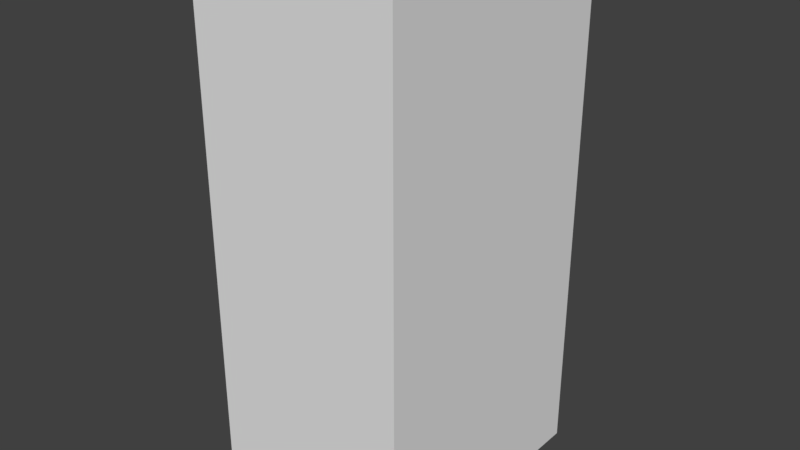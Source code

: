 # Source: 030_fridge.blend  (saved by Blender 2.78.0; exported with 4.5.12 LTS)
import bpy
from mathutils import Matrix  # noqa: F401  (used for matrix-valued properties, if any)

bpy.ops.wm.read_factory_settings(use_empty=True)
scene = bpy.context.scene
scene.name = 'Scene'

# ---- collections
col_collection_1 = bpy.data.collections.new('Collection 1'); scene.collection.children.link(col_collection_1)

# ---- materials (node trees are filled in below, after node groups)
mat_material = bpy.data.materials.new('Material')
mat_material.alpha_threshold = 0.0
mat_material.use_transparent_shadow = False
mat_material.roughness = 0.5
mat_material.line_color = (0.0, 0.0, 0.0, 1.0)

# ---- material node trees

# ---- world
world_world = bpy.data.worlds.new('World'); scene.world = world_world
world_world.color = (0.05088, 0.05088, 0.05088)
world_world.use_sun_shadow = False
world_world.sun_shadow_jitter_overblur = 0.0
world_world.cycles.sampling_method = 'MANUAL'

# ---- meshes
me_cube = bpy.data.meshes.new('Cube')
me_cube.from_pydata([(1.0, 1.0, -1.0), (1.0, -1.0, -1.0), (-1.0, -1.0, -1.0), (-1.0, 1.0, -1.0), (1.0, 1.0, 1.0), (1.0, -1.0, 1.0), (-1.0, -1.0, 1.0), (-1.0, 1.0, 1.0), (0.8122, 1.0, -1.0), (0.8122, -1.0, -1.0), (0.8122, 1.0, 1.0), (0.8122, -1.0, 1.0), (0.7359, 1.0, -1.0), (0.7359, -1.0, -1.0), (0.7359, 1.0, 1.0), (0.7359, -1.0, 1.0), (0.8122, 1.0, -1.0), (0.8122, 1.0, 1.0), (0.8122, -1.0, 1.0), (0.8122, -1.0, -1.0), (0.7359, 1.0, -1.0), (0.7359, -1.0, -1.0), (0.7359, 1.0, 1.0), (0.7359, -1.0, 1.0), (0.8122, 1.0, 1.0), (0.8122, -1.0, 1.0), (0.7359, 1.0, 1.0), (0.7359, -1.0, 1.0), (0.8122, 1.0, 1.0), (0.8122, -1.0, 1.0), (0.7359, 1.0, 1.0), (0.7359, -1.0, 1.0), (0.8122, 1.0, -1.0), (0.8122, 1.0, 1.0), (0.8122, -1.0, 1.0), (0.8122, -1.0, -1.0), (0.7359, 1.0, -1.0), (0.7359, -1.0, -1.0), (0.7359, 1.0, 1.0), (0.7359, -1.0, 1.0), (0.8122, 1.0, 1.0), (0.8122, -1.0, 1.0), (0.7359, 1.0, 1.0), (0.7359, -1.0, 1.0), (0.8122, 1.0, -1.0), (0.8122, 1.0, 1.0), (0.8122, -1.0, 1.0), (0.8122, -1.0, -1.0), (0.7359, 1.0, -1.0), (0.7359, -1.0, -1.0), (0.7359, 1.0, 1.0), (0.7359, -1.0, 1.0), (0.8122, 1.0, 1.0), (0.8122, -1.0, 1.0), (0.7359, 1.0, 1.0), (0.7359, -1.0, 1.0), (0.8122, 1.0, -1.0), (0.8122, 1.0, 1.0), (0.8122, -1.0, 1.0), (0.8122, -1.0, -1.0), (0.7359, 1.0, -1.0), (0.7359, -1.0, -1.0), (0.7359, 1.0, 1.0), (0.7359, -1.0, 1.0), (0.8122, 1.0, 1.0), (0.8122, -1.0, 1.0), (0.7359, 1.0, 1.0), (0.7359, -1.0, 1.0)], [], [(12, 13, 2, 3), (14, 7, 6, 15), (0, 4, 5, 1), (13, 15, 6, 2), (2, 6, 7, 3), (14, 12, 3, 7), (4, 0, 8, 10), (1, 5, 11, 9), (4, 10, 11, 5), (0, 1, 9, 8), (10, 8, 16, 17), (13, 12, 20, 21), (11, 10, 17, 18), (12, 14, 22, 20), (21, 20, 36, 37), (18, 23, 39, 34), (23, 18, 25, 27), (29, 28, 40, 41), (15, 13, 21, 23), (8, 9, 19, 16), (9, 11, 18, 19), (14, 15, 23, 22), (27, 25, 29, 31), (22, 23, 27, 26), (17, 22, 26, 24), (18, 17, 24, 25), (17, 16, 32, 33), (25, 24, 28, 29), (26, 27, 31, 30), (24, 26, 30, 28), (42, 43, 55, 54), (34, 39, 51, 46), (37, 36, 48, 49), (32, 35, 47, 44), (19, 18, 34, 35), (28, 30, 42, 40), (20, 22, 38, 36), (31, 29, 41, 43), (23, 21, 37, 39), (22, 17, 33, 38), (16, 19, 35, 32), (30, 31, 43, 42), (46, 51, 63, 58), (49, 48, 60, 61), (44, 47, 59, 56), (55, 53, 65, 67), (41, 40, 52, 53), (33, 32, 44, 45), (36, 38, 50, 48), (40, 42, 54, 52), (35, 34, 46, 47), (39, 37, 49, 51), (38, 33, 45, 50), (43, 41, 53, 55), (57, 56, 60, 62), (59, 58, 63, 61), (56, 59, 61, 60), (64, 66, 67, 65), (54, 55, 67, 66), (53, 52, 64, 65), (45, 44, 56, 57), (48, 50, 62, 60), (52, 54, 66, 64), (47, 46, 58, 59), (51, 49, 61, 63), (50, 45, 57, 62)])
me_cube.materials.append(mat_material)
me_cube.use_remesh_preserve_volume = False
me_cube.use_remesh_preserve_attributes = False
me_cube.use_mirror_vertex_groups = False
me_cube.update()

# ---- objects
ob_fridge = bpy.data.objects.new('Fridge', me_cube)

# ---- transforms, parenting, visibility, modifiers, constraints
ob_fridge.location = (0.0, 0.0, 3.022)
ob_fridge.scale = (1.172, 1.493, 2.969)
ob_fridge.lock_rotations_4d = False
ob_fridge.empty_display_type = 'ARROWS'
ob_fridge.lineart.crease_threshold = 0.0

# ---- collection membership
col_collection_1.objects.link(ob_fridge)

# ---- scene / render settings (as saved in the file)
scene.frame_start = 1; scene.frame_end = 250; scene.frame_set(1)
scene.render.engine = 'BLENDER_EEVEE_NEXT'
scene.render.resolution_percentage = 50
scene.render.dither_intensity = 0.0
scene.cycles.use_denoising = False
scene.cycles.samples = 128
scene.cycles.sampling_pattern = 'TABULATED_SOBOL'
scene.cycles.light_sampling_threshold = 0.0
scene.cycles.use_adaptive_sampling = False
scene.cycles.use_light_tree = False
scene.cycles.blur_glossy = 0.0
scene.cycles.sample_clamp_indirect = 0.0
scene.view_settings.view_transform = 'Standard'
bpy.context.view_layer.update()

# ---- added for rendering (the .blend has no active camera and no usable light): camera, sun
cam_auto = bpy.data.cameras.new('AutoCamera')
cam_auto.lens = 50.0
cam_auto.sensor_width = 36.0
cam_auto.clip_end = 1000.0
ob_auto_camera = bpy.data.objects.new('AutoCamera', cam_auto)
scene.collection.objects.link(ob_auto_camera)
ob_auto_camera.location = (6.51988, -7.82385, 8.23798)
ob_auto_camera.rotation_euler = (1.09748, -7.21219e-08, 0.694738)
scene.camera = ob_auto_camera
light_auto_sun = bpy.data.lights.new('AutoSun', 'SUN')
light_auto_sun.energy = 3.0
light_auto_sun.angle = 0.0523599
ob_auto_sun = bpy.data.objects.new('AutoSun', light_auto_sun)
scene.collection.objects.link(ob_auto_sun)
ob_auto_sun.rotation_euler = (0.872665, 0.174533, 0.523599)
bpy.context.view_layer.update()
